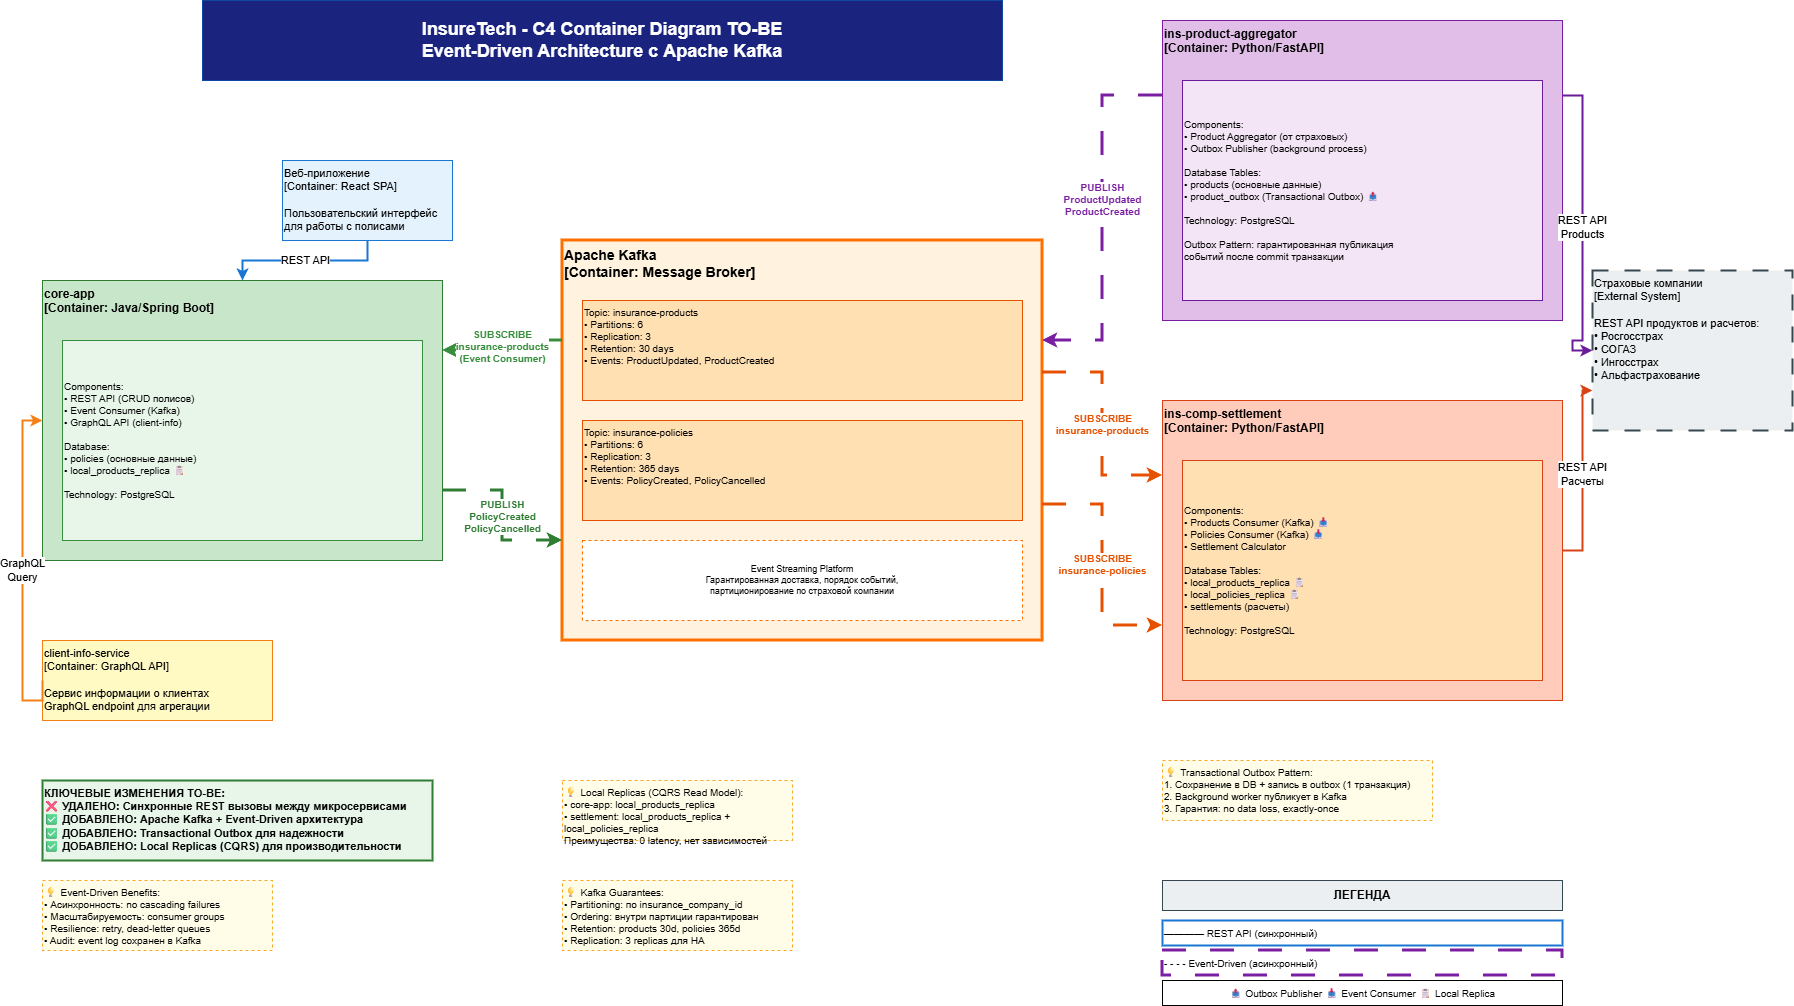

The diagram above was exported from draw.io. Its source (the exported page's mxGraphModel, read from the mxfile embedded in the PNG):
<mxGraphModel dx="2852" dy="1486" grid="1" gridSize="10" guides="1" tooltips="1" connect="1" arrows="1" fold="1" page="1" pageScale="1" pageWidth="1920" pageHeight="1200" math="0" shadow="0">
  <root>
    <mxCell id="0" />
    <mxCell id="1" parent="0" />
    <mxCell id="title" parent="1" style="rounded=0;whiteSpace=wrap;html=1;fillColor=#1A237E;strokeColor=#0D47A1;fontSize=18;fontStyle=1;fontColor=#FFFFFF" value="InsureTech - C4 Container Diagram TO-BE&#10;Event-Driven Architecture с Apache Kafka" vertex="1">
      <mxGeometry height="80" width="800" x="270" y="120" as="geometry" />
    </mxCell>
    <mxCell id="webapp" parent="1" style="rounded=0;whiteSpace=wrap;html=1;fillColor=#E3F2FD;strokeColor=#1976D2;fontSize=11;align=left;verticalAlign=top" value="Веб-приложение&#10;[Container: React SPA]&#10;&#10;Пользовательский интерфейс&#10;для работы с полисами" vertex="1">
      <mxGeometry height="80" width="170" x="350" y="280" as="geometry" />
    </mxCell>
    <mxCell id="coreapp" parent="1" style="rounded=0;whiteSpace=wrap;html=1;fillColor=#C8E6C9;strokeColor=#2E7D32;fontSize=12;fontStyle=1;align=left;verticalAlign=top" value="core-app&#10;[Container: Java/Spring Boot]" vertex="1">
      <mxGeometry height="280" width="400" x="110" y="400" as="geometry" />
    </mxCell>
    <mxCell id="coreapp-comp" parent="1" style="rounded=0;whiteSpace=wrap;html=1;fillColor=#E8F5E9;strokeColor=#388E3C;fontSize=10;align=left" value="Components:&#10;• REST API (CRUD полисов)&#10;• Event Consumer (Kafka)&#10;• GraphQL API (client-info)&#10;&#10;Database:&#10;• policies (основные данные)&#10;• local_products_replica 📋&#10;&#10;Technology: PostgreSQL" vertex="1">
      <mxGeometry height="200" width="360" x="130" y="460" as="geometry" />
    </mxCell>
    <mxCell id="clientinfo" parent="1" style="rounded=0;whiteSpace=wrap;html=1;fillColor=#FFF9C4;strokeColor=#F57F17;fontSize=11;align=left;verticalAlign=top" value="client-info-service&#10;[Container: GraphQL API]&#10;&#10;Сервис информации о клиентах&#10;GraphQL endpoint для агрегации" vertex="1">
      <mxGeometry height="80" width="230" x="110" y="760" as="geometry" />
    </mxCell>
    <mxCell id="kafka" parent="1" style="rounded=0;whiteSpace=wrap;html=1;fillColor=#FFF3E0;strokeColor=#FF6F00;fontSize=14;fontStyle=1;align=left;verticalAlign=top;strokeWidth=3" value="Apache Kafka&#10;[Container: Message Broker]" vertex="1">
      <mxGeometry height="400" width="480" x="630" y="360" as="geometry" />
    </mxCell>
    <mxCell id="topic1" parent="1" style="rounded=0;whiteSpace=wrap;html=1;fillColor=#FFE0B2;strokeColor=#E65100;fontSize=10;align=left;verticalAlign=top" value="Topic: insurance-products&#10;• Partitions: 6&#10;• Replication: 3&#10;• Retention: 30 days&#10;• Events: ProductUpdated, ProductCreated" vertex="1">
      <mxGeometry height="100" width="440" x="650" y="420" as="geometry" />
    </mxCell>
    <mxCell id="topic2" parent="1" style="rounded=0;whiteSpace=wrap;html=1;fillColor=#FFE0B2;strokeColor=#E65100;fontSize=10;align=left;verticalAlign=top" value="Topic: insurance-policies&#10;• Partitions: 6&#10;• Replication: 3&#10;• Retention: 365 days&#10;• Events: PolicyCreated, PolicyCancelled" vertex="1">
      <mxGeometry height="100" width="440" x="650" y="540" as="geometry" />
    </mxCell>
    <mxCell id="kafka-info" parent="1" style="rounded=0;whiteSpace=wrap;html=1;fillColor=#FFFFFF;strokeColor=#FF6F00;fontSize=9;align=center;dashed=1" value="Event Streaming Platform&#10;Гарантированная доставка, порядок событий,&#10;партиционирование по страховой компании" vertex="1">
      <mxGeometry height="80" width="440" x="650" y="660" as="geometry" />
    </mxCell>
    <mxCell id="aggregator" parent="1" style="rounded=0;whiteSpace=wrap;html=1;fillColor=#E1BEE7;strokeColor=#7B1FA2;fontSize=12;fontStyle=1;align=left;verticalAlign=top" value="ins-product-aggregator&#10;[Container: Python/FastAPI]" vertex="1">
      <mxGeometry height="300" width="400" x="1230" y="140" as="geometry" />
    </mxCell>
    <mxCell id="aggregator-comp" parent="1" style="rounded=0;whiteSpace=wrap;html=1;fillColor=#F3E5F5;strokeColor=#6A1B9A;fontSize=10;align=left" value="Components:&#10;• Product Aggregator (от страховых)&#10;• Outbox Publisher (background process)&#10;&#10;Database Tables:&#10;• products (основные данные)&#10;• product_outbox (Transactional Outbox) 📤&#10;&#10;Technology: PostgreSQL&#10;&#10;Outbox Pattern: гарантированная публикация&#10;событий после commit транзакции" vertex="1">
      <mxGeometry height="220" width="360" x="1250" y="200" as="geometry" />
    </mxCell>
    <mxCell id="settlement" parent="1" style="rounded=0;whiteSpace=wrap;html=1;fillColor=#FFCCBC;strokeColor=#D84315;fontSize=12;fontStyle=1;align=left;verticalAlign=top" value="ins-comp-settlement&#10;[Container: Python/FastAPI]" vertex="1">
      <mxGeometry height="300" width="400" x="1230" y="520" as="geometry" />
    </mxCell>
    <mxCell id="settlement-comp" parent="1" style="rounded=0;whiteSpace=wrap;html=1;fillColor=#FFE0B2;strokeColor=#D84315;fontSize=10;align=left" value="Components:&#10;• Products Consumer (Kafka) 📥&#10;• Policies Consumer (Kafka) 📥&#10;• Settlement Calculator&#10;&#10;Database Tables:&#10;• local_products_replica 📋&#10;• local_policies_replica 📋&#10;• settlements (расчеты)&#10;&#10;Technology: PostgreSQL" vertex="1">
      <mxGeometry height="220" width="360" x="1250" y="580" as="geometry" />
    </mxCell>
    <mxCell id="companies" parent="1" style="rounded=0;whiteSpace=wrap;html=1;fillColor=#ECEFF1;strokeColor=#37474F;fontSize=11;align=left;verticalAlign=top;strokeWidth=2;dashed=1;dashPattern=8 8" value="Страховые компании&#10;[External System]&#10;&#10;REST API продуктов и расчетов:&#10;• Росгосстрах&#10;• СОГАЗ&#10;• Ингосстрах&#10;• Альфастрахование" vertex="1">
      <mxGeometry height="160" width="200" x="1660" y="390" as="geometry" />
    </mxCell>
    <mxCell id="rest1" edge="1" parent="1" source="webapp" style="edgeStyle=orthogonalEdgeStyle;rounded=0;orthogonalLoop=1;jettySize=auto;html=1;exitX=0.5;exitY=1;exitDx=0;exitDy=0;entryX=0.5;entryY=0;entryDx=0;entryDy=0;strokeWidth=2;strokeColor=#1976D2" target="coreapp" value="REST API">
      <mxGeometry relative="1" as="geometry" />
    </mxCell>
    <mxCell id="rest2" edge="1" parent="1" source="clientinfo" style="edgeStyle=orthogonalEdgeStyle;rounded=0;orthogonalLoop=1;jettySize=auto;html=1;exitX=0;exitY=0.5;exitDx=0;exitDy=0;entryX=0;entryY=0.5;entryDx=0;entryDy=0;strokeWidth=2;strokeColor=#F57F17" target="coreapp" value="GraphQL&#10;Query">
      <mxGeometry relative="1" as="geometry">
        <Array as="points">
          <mxPoint x="90" y="820" />
          <mxPoint x="90" y="540" />
        </Array>
      </mxGeometry>
    </mxCell>
    <mxCell id="rest3" edge="1" parent="1" source="aggregator" style="edgeStyle=orthogonalEdgeStyle;rounded=0;orthogonalLoop=1;jettySize=auto;html=1;exitX=1;exitY=0.25;exitDx=0;exitDy=0;entryX=0;entryY=0.5;entryDx=0;entryDy=0;strokeWidth=2;strokeColor=#6A1B9A" target="companies" value="REST API&#10;Products">
      <mxGeometry relative="1" as="geometry" />
    </mxCell>
    <mxCell id="rest4" edge="1" parent="1" source="settlement" style="edgeStyle=orthogonalEdgeStyle;rounded=0;orthogonalLoop=1;jettySize=auto;html=1;exitX=1;exitY=0.5;exitDx=0;exitDy=0;entryX=0;entryY=0.75;entryDx=0;entryDy=0;strokeWidth=2;strokeColor=#D84315" target="companies" value="REST API&#10;Расчеты">
      <mxGeometry relative="1" as="geometry" />
    </mxCell>
    <mxCell id="event1" edge="1" parent="1" source="aggregator" style="edgeStyle=orthogonalEdgeStyle;rounded=0;orthogonalLoop=1;jettySize=auto;html=1;exitX=0;exitY=0.25;exitDx=0;exitDy=0;entryX=1;entryY=0.25;entryDx=0;entryDy=0;strokeWidth=3;strokeColor=#7B1FA2;dashed=1;dashPattern=8 8;fontSize=10;fontStyle=1;fontColor=#7B1FA2" target="kafka" value="PUBLISH&#10;ProductUpdated&#10;ProductCreated">
      <mxGeometry relative="1" x="-0.1" as="geometry">
        <mxPoint as="offset" />
      </mxGeometry>
    </mxCell>
    <mxCell id="event2" edge="1" parent="1" source="kafka" style="edgeStyle=orthogonalEdgeStyle;rounded=0;orthogonalLoop=1;jettySize=auto;html=1;exitX=0;exitY=0.25;exitDx=0;exitDy=0;entryX=1;entryY=0.25;entryDx=0;entryDy=0;strokeWidth=3;strokeColor=#388E3C;dashed=1;dashPattern=8 8;fontSize=10;fontStyle=1;fontColor=#388E3C" target="coreapp" value="SUBSCRIBE&#10;insurance-products&#10;(Event Consumer)">
      <mxGeometry relative="1" as="geometry" />
    </mxCell>
    <mxCell id="event3" edge="1" parent="1" source="coreapp" style="edgeStyle=orthogonalEdgeStyle;rounded=0;orthogonalLoop=1;jettySize=auto;html=1;exitX=1;exitY=0.75;exitDx=0;exitDy=0;entryX=0;entryY=0.75;entryDx=0;entryDy=0;strokeWidth=3;strokeColor=#2E7D32;dashed=1;dashPattern=8 8;fontSize=10;fontStyle=1;fontColor=#2E7D32" target="kafka" value="PUBLISH&#10;PolicyCreated&#10;PolicyCancelled">
      <mxGeometry relative="1" as="geometry" />
    </mxCell>
    <mxCell id="event4" edge="1" parent="1" source="kafka" style="edgeStyle=orthogonalEdgeStyle;rounded=0;orthogonalLoop=1;jettySize=auto;html=1;exitX=1;exitY=0.33;exitDx=0;exitDy=0;entryX=0;entryY=0.25;entryDx=0;entryDy=0;strokeWidth=3;strokeColor=#E65100;dashed=1;dashPattern=8 8;fontSize=10;fontStyle=1;fontColor=#E65100" target="settlement" value="SUBSCRIBE&#10;insurance-products">
      <mxGeometry relative="1" as="geometry" />
    </mxCell>
    <mxCell id="event5" edge="1" parent="1" source="kafka" style="edgeStyle=orthogonalEdgeStyle;rounded=0;orthogonalLoop=1;jettySize=auto;html=1;exitX=1;exitY=0.66;exitDx=0;exitDy=0;entryX=0;entryY=0.75;entryDx=0;entryDy=0;strokeWidth=3;strokeColor=#E65100;dashed=1;dashPattern=8 8;fontSize=10;fontStyle=1;fontColor=#E65100" target="settlement" value="SUBSCRIBE&#10;insurance-policies">
      <mxGeometry relative="1" as="geometry" />
    </mxCell>
    <mxCell id="comment1" parent="1" style="rounded=0;whiteSpace=wrap;html=1;fillColor=#FFFDE7;strokeColor=#F9A825;fontSize=10;align=left;verticalAlign=top;dashed=1" value="💡 Transactional Outbox Pattern:&#10;1. Сохранение в DB + запись в outbox (1 транзакция)&#10;2. Background worker публикует в Kafka&#10;3. Гарантия: no data loss, exactly-once" vertex="1">
      <mxGeometry height="60" width="270" x="1230" y="880" as="geometry" />
    </mxCell>
    <mxCell id="comment2" parent="1" style="rounded=0;whiteSpace=wrap;html=1;fillColor=#FFFDE7;strokeColor=#F9A825;fontSize=10;align=left;verticalAlign=top;dashed=1" value="💡 Local Replicas (CQRS Read Model):&#10;• core-app: local_products_replica&#10;• settlement: local_products_replica + local_policies_replica&#10;Преимущества: 0 latency, нет зависимостей" vertex="1">
      <mxGeometry height="60" width="230" x="630" y="900" as="geometry" />
    </mxCell>
    <mxCell id="comment3" parent="1" style="rounded=0;whiteSpace=wrap;html=1;fillColor=#FFFDE7;strokeColor=#F9A825;fontSize=10;align=left;verticalAlign=top;dashed=1" value="💡 Event-Driven Benefits:&#10;• Асинхронность: no cascading failures&#10;• Масштабируемость: consumer groups&#10;• Resilience: retry, dead-letter queues&#10;• Audit: event log сохранен в Kafka" vertex="1">
      <mxGeometry height="70" width="230" x="110" y="1000" as="geometry" />
    </mxCell>
    <mxCell id="comment4" parent="1" style="rounded=0;whiteSpace=wrap;html=1;fillColor=#FFFDE7;strokeColor=#F9A825;fontSize=10;align=left;verticalAlign=top;dashed=1" value="💡 Kafka Guarantees:&#10;• Partitioning: по insurance_company_id&#10;• Ordering: внутри партиции гарантирован&#10;• Retention: products 30d, policies 365d&#10;• Replication: 3 replicas для HA" vertex="1">
      <mxGeometry height="70" width="230" x="630" y="1000" as="geometry" />
    </mxCell>
    <mxCell id="legend" parent="1" style="rounded=0;whiteSpace=wrap;html=1;fillColor=#ECEFF1;strokeColor=#37474F;fontSize=12;fontStyle=1;align=center" value="ЛЕГЕНДА" vertex="1">
      <mxGeometry height="30" width="400" x="1230" y="1000" as="geometry" />
    </mxCell>
    <mxCell id="legend1" parent="1" style="rounded=0;whiteSpace=wrap;html=1;fillColor=#FFFFFF;strokeColor=#1976D2;fontSize=10;align=left;strokeWidth=2" value="━━━━  REST API (синхронный)" vertex="1">
      <mxGeometry height="25" width="400" x="1230" y="1040" as="geometry" />
    </mxCell>
    <mxCell id="legend2" parent="1" style="rounded=0;whiteSpace=wrap;html=1;fillColor=#FFFFFF;strokeColor=#7B1FA2;fontSize=10;align=left;dashed=1;dashPattern=8 8;strokeWidth=3" value="- - - -  Event-Driven (асинхронный)" vertex="1">
      <mxGeometry height="25" width="400" x="1230" y="1070" as="geometry" />
    </mxCell>
    <mxCell id="legend3" parent="1" style="rounded=0;whiteSpace=wrap;html=1;fillColor=#FFFFFF;strokeColor=#000000;fontSize=10;align=center" value="📤 Outbox Publisher  📥 Event Consumer  📋 Local Replica" vertex="1">
      <mxGeometry height="25" width="400" x="1230" y="1100" as="geometry" />
    </mxCell>
    <mxCell id="summary" parent="1" style="rounded=0;whiteSpace=wrap;html=1;fillColor=#E8F5E9;strokeColor=#2E7D32;fontSize=11;fontStyle=1;align=left;verticalAlign=top;strokeWidth=2" value="КЛЮЧЕВЫЕ ИЗМЕНЕНИЯ TO-BE:&#10;❌ УДАЛЕНО: Синхронные REST вызовы между микросервисами&#10;✅ ДОБАВЛЕНО: Apache Kafka + Event-Driven архитектура&#10;✅ ДОБАВЛЕНО: Transactional Outbox для надежности&#10;✅ ДОБАВЛЕНО: Local Replicas (CQRS) для производительности" vertex="1">
      <mxGeometry height="80" width="390" x="110" y="900" as="geometry" />
    </mxCell>
  </root>
</mxGraphModel>